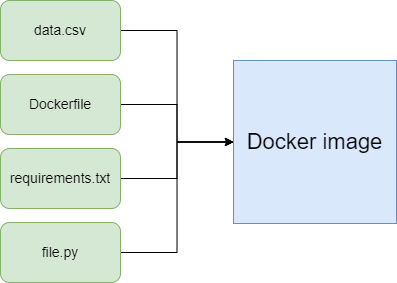

The diagram above was exported from draw.io. Its source (the exported page's mxGraphModel, read from the mxfile embedded in the PNG):
<mxGraphModel dx="1194" dy="430" grid="0" gridSize="10" guides="1" tooltips="1" connect="1" arrows="1" fold="1" page="0" pageScale="1" pageWidth="827" pageHeight="1169" math="0" shadow="0">
  <root>
    <mxCell id="0" />
    <mxCell id="1" parent="0" />
    <mxCell id="fB-Lvi9Ejpia8mzbCnps-16" value="" style="edgeStyle=orthogonalEdgeStyle;rounded=0;orthogonalLoop=1;jettySize=auto;html=1;" edge="1" parent="1" source="fB-Lvi9Ejpia8mzbCnps-10" target="fB-Lvi9Ejpia8mzbCnps-14">
      <mxGeometry relative="1" as="geometry" />
    </mxCell>
    <mxCell id="fB-Lvi9Ejpia8mzbCnps-10" value="data.csv" style="rounded=1;whiteSpace=wrap;html=1;fillColor=#d5e8d4;strokeColor=#82b366;fontSize=14;" vertex="1" parent="1">
      <mxGeometry x="-129" y="100" width="120" height="60" as="geometry" />
    </mxCell>
    <mxCell id="fB-Lvi9Ejpia8mzbCnps-17" value="" style="edgeStyle=orthogonalEdgeStyle;rounded=0;orthogonalLoop=1;jettySize=auto;html=1;" edge="1" parent="1" source="fB-Lvi9Ejpia8mzbCnps-11" target="fB-Lvi9Ejpia8mzbCnps-14">
      <mxGeometry relative="1" as="geometry" />
    </mxCell>
    <mxCell id="fB-Lvi9Ejpia8mzbCnps-11" value="Dockerfile" style="rounded=1;whiteSpace=wrap;html=1;fillColor=#d5e8d4;strokeColor=#82b366;fontSize=14;" vertex="1" parent="1">
      <mxGeometry x="-129" y="174" width="120" height="60" as="geometry" />
    </mxCell>
    <mxCell id="fB-Lvi9Ejpia8mzbCnps-18" value="" style="edgeStyle=orthogonalEdgeStyle;rounded=0;orthogonalLoop=1;jettySize=auto;html=1;" edge="1" parent="1" source="fB-Lvi9Ejpia8mzbCnps-12" target="fB-Lvi9Ejpia8mzbCnps-14">
      <mxGeometry relative="1" as="geometry" />
    </mxCell>
    <mxCell id="fB-Lvi9Ejpia8mzbCnps-12" value="requirements.txt" style="rounded=1;whiteSpace=wrap;html=1;fillColor=#d5e8d4;strokeColor=#82b366;fontSize=14;" vertex="1" parent="1">
      <mxGeometry x="-129" y="248" width="120" height="60" as="geometry" />
    </mxCell>
    <mxCell id="fB-Lvi9Ejpia8mzbCnps-19" value="" style="edgeStyle=orthogonalEdgeStyle;rounded=0;orthogonalLoop=1;jettySize=auto;html=1;" edge="1" parent="1" source="fB-Lvi9Ejpia8mzbCnps-13" target="fB-Lvi9Ejpia8mzbCnps-14">
      <mxGeometry relative="1" as="geometry" />
    </mxCell>
    <mxCell id="fB-Lvi9Ejpia8mzbCnps-13" value="file.py" style="rounded=1;whiteSpace=wrap;html=1;fillColor=#d5e8d4;strokeColor=#82b366;fontSize=14;" vertex="1" parent="1">
      <mxGeometry x="-129" y="322" width="120" height="60" as="geometry" />
    </mxCell>
    <mxCell id="fB-Lvi9Ejpia8mzbCnps-14" value="Docker image" style="whiteSpace=wrap;html=1;aspect=fixed;fillColor=#dae8fc;strokeColor=#6c8ebf;fontSize=22;" vertex="1" parent="1">
      <mxGeometry x="104" y="160" width="163" height="163" as="geometry" />
    </mxCell>
  </root>
</mxGraphModel>